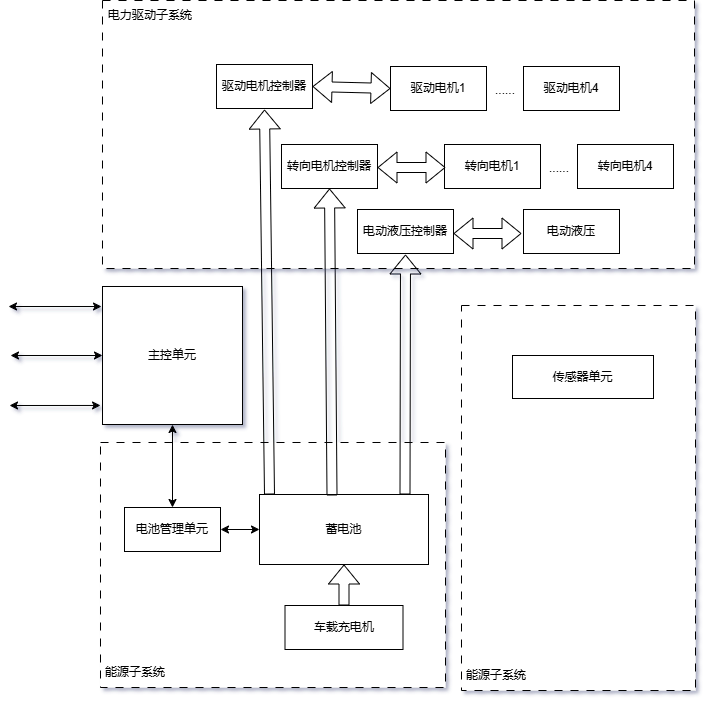

The diagram above was exported from draw.io. Its source (the exported page's mxGraphModel, read from the mxfile embedded in the PNG):
<mxGraphModel dx="1386" dy="831" grid="0" gridSize="10" guides="1" tooltips="1" connect="1" arrows="1" fold="1" page="1" pageScale="1" pageWidth="827" pageHeight="1169" math="0" shadow="1">
  <root>
    <mxCell id="0" />
    <mxCell id="1" parent="0" />
    <mxCell id="C53pyrwII33v7YTAqLsG-1" value="" style="rounded=0;whiteSpace=wrap;html=1;dashed=1;dashPattern=8 8;" vertex="1" parent="1">
      <mxGeometry x="239" y="131" width="592" height="268" as="geometry" />
    </mxCell>
    <mxCell id="C53pyrwII33v7YTAqLsG-2" value="驱动电机控制器" style="rounded=0;whiteSpace=wrap;html=1;" vertex="1" parent="1">
      <mxGeometry x="353" y="195" width="96" height="44" as="geometry" />
    </mxCell>
    <mxCell id="C53pyrwII33v7YTAqLsG-3" value="电力驱动子系统" style="text;html=1;align=center;verticalAlign=middle;whiteSpace=wrap;rounded=0;" vertex="1" parent="1">
      <mxGeometry x="239" y="131" width="96" height="30" as="geometry" />
    </mxCell>
    <mxCell id="C53pyrwII33v7YTAqLsG-4" value="转向电机控制器" style="rounded=0;whiteSpace=wrap;html=1;" vertex="1" parent="1">
      <mxGeometry x="418" y="275" width="96" height="44" as="geometry" />
    </mxCell>
    <mxCell id="C53pyrwII33v7YTAqLsG-5" value="" style="shape=flexArrow;endArrow=classic;startArrow=classic;html=1;rounded=0;exitX=1;exitY=0.5;exitDx=0;exitDy=0;entryX=0;entryY=0.5;entryDx=0;entryDy=0;" edge="1" parent="1" source="C53pyrwII33v7YTAqLsG-2" target="C53pyrwII33v7YTAqLsG-7">
      <mxGeometry width="100" height="100" relative="1" as="geometry">
        <mxPoint x="362" y="477" as="sourcePoint" />
        <mxPoint x="462" y="377" as="targetPoint" />
      </mxGeometry>
    </mxCell>
    <mxCell id="C53pyrwII33v7YTAqLsG-7" value="驱动电机1" style="rounded=0;whiteSpace=wrap;html=1;" vertex="1" parent="1">
      <mxGeometry x="527" y="197" width="96" height="44" as="geometry" />
    </mxCell>
    <mxCell id="C53pyrwII33v7YTAqLsG-8" value="驱动电机4" style="rounded=0;whiteSpace=wrap;html=1;" vertex="1" parent="1">
      <mxGeometry x="660" y="197" width="96" height="44" as="geometry" />
    </mxCell>
    <mxCell id="C53pyrwII33v7YTAqLsG-10" value="......" style="text;html=1;align=center;verticalAlign=middle;whiteSpace=wrap;rounded=0;" vertex="1" parent="1">
      <mxGeometry x="612" y="206" width="60" height="30" as="geometry" />
    </mxCell>
    <mxCell id="C53pyrwII33v7YTAqLsG-11" value="转向电机1" style="rounded=0;whiteSpace=wrap;html=1;" vertex="1" parent="1">
      <mxGeometry x="581" y="275" width="96" height="44" as="geometry" />
    </mxCell>
    <mxCell id="C53pyrwII33v7YTAqLsG-12" value="转向电机4" style="rounded=0;whiteSpace=wrap;html=1;" vertex="1" parent="1">
      <mxGeometry x="714" y="275" width="96" height="44" as="geometry" />
    </mxCell>
    <mxCell id="C53pyrwII33v7YTAqLsG-13" value="......" style="text;html=1;align=center;verticalAlign=middle;whiteSpace=wrap;rounded=0;" vertex="1" parent="1">
      <mxGeometry x="666" y="284" width="60" height="30" as="geometry" />
    </mxCell>
    <mxCell id="C53pyrwII33v7YTAqLsG-14" value="" style="shape=flexArrow;endArrow=classic;startArrow=classic;html=1;rounded=0;exitX=1;exitY=0.5;exitDx=0;exitDy=0;" edge="1" parent="1">
      <mxGeometry width="100" height="100" relative="1" as="geometry">
        <mxPoint x="514" y="298" as="sourcePoint" />
        <mxPoint x="582" y="298" as="targetPoint" />
      </mxGeometry>
    </mxCell>
    <mxCell id="C53pyrwII33v7YTAqLsG-15" value="主控单元" style="rounded=0;whiteSpace=wrap;html=1;" vertex="1" parent="1">
      <mxGeometry x="239" y="417" width="140" height="138" as="geometry" />
    </mxCell>
    <mxCell id="C53pyrwII33v7YTAqLsG-17" value="" style="rounded=0;whiteSpace=wrap;html=1;dashed=1;dashPattern=8 8;" vertex="1" parent="1">
      <mxGeometry x="237" y="573" width="345" height="245" as="geometry" />
    </mxCell>
    <mxCell id="C53pyrwII33v7YTAqLsG-18" value="电池管理单元" style="rounded=0;whiteSpace=wrap;html=1;" vertex="1" parent="1">
      <mxGeometry x="261" y="638" width="96" height="44" as="geometry" />
    </mxCell>
    <mxCell id="C53pyrwII33v7YTAqLsG-19" value="蓄电池" style="rounded=0;whiteSpace=wrap;html=1;" vertex="1" parent="1">
      <mxGeometry x="396" y="625" width="169" height="70" as="geometry" />
    </mxCell>
    <mxCell id="C53pyrwII33v7YTAqLsG-20" value="车载充电机" style="rounded=0;whiteSpace=wrap;html=1;" vertex="1" parent="1">
      <mxGeometry x="421.5" y="736" width="118" height="44" as="geometry" />
    </mxCell>
    <mxCell id="C53pyrwII33v7YTAqLsG-21" value="" style="endArrow=classic;startArrow=classic;html=1;rounded=0;entryX=-0.007;entryY=0.145;entryDx=0;entryDy=0;entryPerimeter=0;" edge="1" parent="1" target="C53pyrwII33v7YTAqLsG-15">
      <mxGeometry width="50" height="50" relative="1" as="geometry">
        <mxPoint x="145" y="437" as="sourcePoint" />
        <mxPoint x="437" y="402" as="targetPoint" />
      </mxGeometry>
    </mxCell>
    <mxCell id="C53pyrwII33v7YTAqLsG-22" value="" style="endArrow=classic;startArrow=classic;html=1;rounded=0;entryX=0;entryY=0.5;entryDx=0;entryDy=0;" edge="1" parent="1" target="C53pyrwII33v7YTAqLsG-15">
      <mxGeometry width="50" height="50" relative="1" as="geometry">
        <mxPoint x="147" y="486" as="sourcePoint" />
        <mxPoint x="249" y="462" as="targetPoint" />
      </mxGeometry>
    </mxCell>
    <mxCell id="C53pyrwII33v7YTAqLsG-23" value="" style="endArrow=classic;startArrow=classic;html=1;rounded=0;entryX=-0.014;entryY=0.862;entryDx=0;entryDy=0;entryPerimeter=0;" edge="1" parent="1" target="C53pyrwII33v7YTAqLsG-15">
      <mxGeometry width="50" height="50" relative="1" as="geometry">
        <mxPoint x="146" y="536" as="sourcePoint" />
        <mxPoint x="259" y="472" as="targetPoint" />
      </mxGeometry>
    </mxCell>
    <mxCell id="C53pyrwII33v7YTAqLsG-24" value="" style="endArrow=classic;startArrow=classic;html=1;rounded=0;exitX=1;exitY=0.5;exitDx=0;exitDy=0;entryX=0;entryY=0.5;entryDx=0;entryDy=0;" edge="1" parent="1" source="C53pyrwII33v7YTAqLsG-18" target="C53pyrwII33v7YTAqLsG-19">
      <mxGeometry width="50" height="50" relative="1" as="geometry">
        <mxPoint x="387" y="452" as="sourcePoint" />
        <mxPoint x="437" y="402" as="targetPoint" />
      </mxGeometry>
    </mxCell>
    <mxCell id="C53pyrwII33v7YTAqLsG-25" value="" style="endArrow=classic;startArrow=classic;html=1;rounded=0;entryX=0.5;entryY=1;entryDx=0;entryDy=0;exitX=0.5;exitY=0;exitDx=0;exitDy=0;" edge="1" parent="1" source="C53pyrwII33v7YTAqLsG-18" target="C53pyrwII33v7YTAqLsG-15">
      <mxGeometry width="50" height="50" relative="1" as="geometry">
        <mxPoint x="156" y="546" as="sourcePoint" />
        <mxPoint x="247" y="546" as="targetPoint" />
      </mxGeometry>
    </mxCell>
    <mxCell id="C53pyrwII33v7YTAqLsG-27" value="" style="shape=flexArrow;endArrow=classic;html=1;rounded=0;exitX=0.5;exitY=0;exitDx=0;exitDy=0;entryX=0.5;entryY=1;entryDx=0;entryDy=0;" edge="1" parent="1" source="C53pyrwII33v7YTAqLsG-20" target="C53pyrwII33v7YTAqLsG-19">
      <mxGeometry width="50" height="50" relative="1" as="geometry">
        <mxPoint x="387" y="452" as="sourcePoint" />
        <mxPoint x="437" y="402" as="targetPoint" />
      </mxGeometry>
    </mxCell>
    <mxCell id="C53pyrwII33v7YTAqLsG-28" value="" style="shape=flexArrow;endArrow=classic;html=1;rounded=0;entryX=0.5;entryY=1;entryDx=0;entryDy=0;" edge="1" parent="1">
      <mxGeometry width="50" height="50" relative="1" as="geometry">
        <mxPoint x="406" y="625" as="sourcePoint" />
        <mxPoint x="401" y="240" as="targetPoint" />
      </mxGeometry>
    </mxCell>
    <mxCell id="C53pyrwII33v7YTAqLsG-29" value="" style="shape=flexArrow;endArrow=classic;html=1;rounded=0;entryX=0.5;entryY=1;entryDx=0;entryDy=0;" edge="1" parent="1" target="C53pyrwII33v7YTAqLsG-4">
      <mxGeometry width="50" height="50" relative="1" as="geometry">
        <mxPoint x="468.5" y="626" as="sourcePoint" />
        <mxPoint x="463.5" y="241" as="targetPoint" />
      </mxGeometry>
    </mxCell>
    <mxCell id="C53pyrwII33v7YTAqLsG-30" value="" style="rounded=0;whiteSpace=wrap;html=1;dashed=1;dashPattern=8 8;" vertex="1" parent="1">
      <mxGeometry x="598" y="436" width="234" height="385" as="geometry" />
    </mxCell>
    <mxCell id="C53pyrwII33v7YTAqLsG-31" value="能源子系统" style="text;html=1;align=center;verticalAlign=middle;whiteSpace=wrap;rounded=0;" vertex="1" parent="1">
      <mxGeometry x="237" y="788" width="70" height="30" as="geometry" />
    </mxCell>
    <mxCell id="C53pyrwII33v7YTAqLsG-32" value="能源子系统" style="text;html=1;align=center;verticalAlign=middle;whiteSpace=wrap;rounded=0;" vertex="1" parent="1">
      <mxGeometry x="598" y="791" width="70" height="30" as="geometry" />
    </mxCell>
    <mxCell id="C53pyrwII33v7YTAqLsG-33" value="传感器单元" style="rounded=0;whiteSpace=wrap;html=1;" vertex="1" parent="1">
      <mxGeometry x="649" y="486" width="141" height="43" as="geometry" />
    </mxCell>
    <mxCell id="C53pyrwII33v7YTAqLsG-34" value="电动液压控制器" style="rounded=0;whiteSpace=wrap;html=1;" vertex="1" parent="1">
      <mxGeometry x="494" y="340" width="96" height="44" as="geometry" />
    </mxCell>
    <mxCell id="C53pyrwII33v7YTAqLsG-35" value="电动液压" style="rounded=0;whiteSpace=wrap;html=1;" vertex="1" parent="1">
      <mxGeometry x="660" y="340" width="96" height="44" as="geometry" />
    </mxCell>
    <mxCell id="C53pyrwII33v7YTAqLsG-36" value="" style="shape=flexArrow;endArrow=classic;startArrow=classic;html=1;rounded=0;exitX=1;exitY=0.5;exitDx=0;exitDy=0;" edge="1" parent="1">
      <mxGeometry width="100" height="100" relative="1" as="geometry">
        <mxPoint x="590" y="364" as="sourcePoint" />
        <mxPoint x="658" y="364" as="targetPoint" />
      </mxGeometry>
    </mxCell>
    <mxCell id="C53pyrwII33v7YTAqLsG-37" value="" style="shape=flexArrow;endArrow=classic;html=1;rounded=0;" edge="1" parent="1">
      <mxGeometry width="50" height="50" relative="1" as="geometry">
        <mxPoint x="541.5" y="625" as="sourcePoint" />
        <mxPoint x="542" y="385" as="targetPoint" />
      </mxGeometry>
    </mxCell>
  </root>
</mxGraphModel>